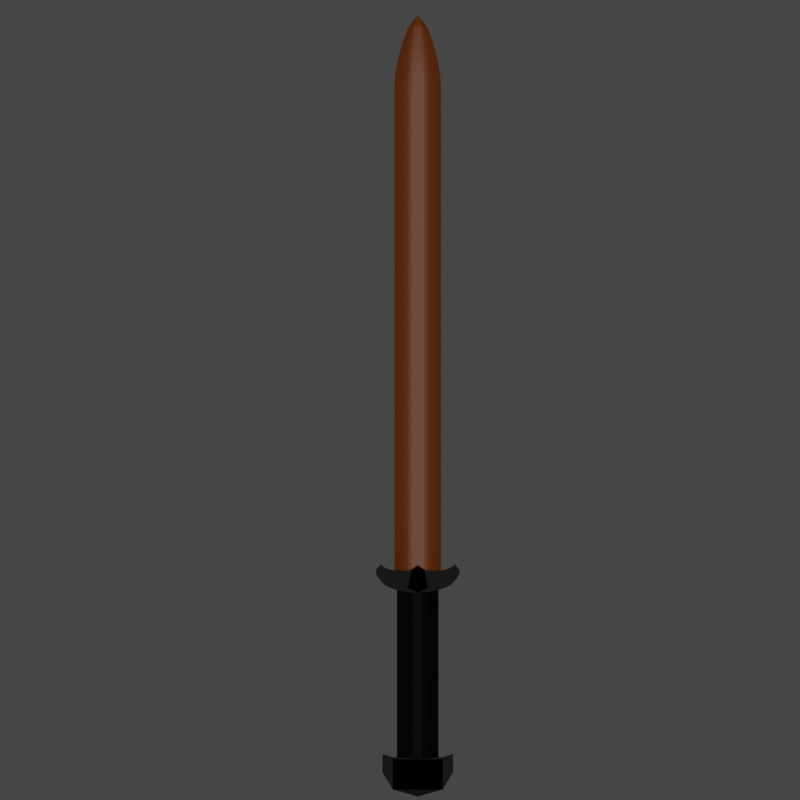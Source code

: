 # Source: Sword.blend  (saved by Blender 3.4.6; exported with 4.5.12 LTS)
import bpy
from mathutils import Matrix  # noqa: F401  (used for matrix-valued properties, if any)

bpy.ops.wm.read_factory_settings(use_empty=True)
scene = bpy.context.scene
scene.name = 'Scene'

# ---- collections
col_collection = bpy.data.collections.new('Collection'); scene.collection.children.link(col_collection)

# ---- materials (node trees are filled in below, after node groups)
mat_material_002 = bpy.data.materials.new('Material.002')
mat_material_002.use_transparent_shadow = False
mat_material_001 = bpy.data.materials.new('Material.001')
mat_material_001.use_transparent_shadow = False

# ---- material node trees
mat_material_002.use_nodes = True; mat_material_002.node_tree.nodes.clear()
_N = mat_material_002.node_tree.nodes; _L = mat_material_002.node_tree.links
n0 = _N.new('ShaderNodeBsdfPrincipled'); n0.name = 'Principled BSDF'; n0.location = (10, 300)
n0.distribution = 'GGX'
n0.subsurface_method = 'RANDOM_WALK_SKIN'
n0.inputs[0].default_value = (0.00637, 0.00637, 0.00637, 1.0)
n0.inputs[1].default_value = 0.3016
n0.inputs[3].default_value = 1.45
n0.inputs[13].default_value = 0.07937
n0.inputs[27].default_value = (0.0, 0.0, 0.0, 1.0)
n0.inputs[28].default_value = 1.0
n1 = _N.new('ShaderNodeOutputMaterial'); n1.name = 'Material Output'; n1.location = (300, 300)
_L.new(n0.outputs[0], n1.inputs[0])
n1.is_active_output = True
mat_material_001.use_nodes = True; mat_material_001.node_tree.nodes.clear()
_N = mat_material_001.node_tree.nodes; _L = mat_material_001.node_tree.links
n0 = _N.new('ShaderNodeBsdfPrincipled'); n0.name = 'Principled BSDF'; n0.location = (10, 300)
n0.distribution = 'GGX'
n0.subsurface_method = 'RANDOM_WALK_SKIN'
n0.inputs[0].default_value = (0.233, 0.05175, 0.003049, 1.0)
n0.inputs[3].default_value = 1.45
n0.inputs[13].default_value = 0.4762
n0.inputs[27].default_value = (0.0, 0.0, 0.0, 1.0)
n0.inputs[28].default_value = 1.0
n1 = _N.new('ShaderNodeOutputMaterial'); n1.name = 'Material Output'; n1.location = (300, 300)
_L.new(n0.outputs[0], n1.inputs[0])
n1.is_active_output = True

# ---- world
world_world = bpy.data.worlds.new('World'); scene.world = world_world
world_world.use_nodes = True; world_world.node_tree.nodes.clear()
_N = world_world.node_tree.nodes; _L = world_world.node_tree.links
n0 = _N.new('ShaderNodeOutputWorld'); n0.name = 'World Output'; n0.location = (300, 300)
n1 = _N.new('ShaderNodeBackground'); n1.name = 'Background'; n1.location = (10, 300)
n1.inputs[0].default_value = (0.05088, 0.05088, 0.05088, 1.0)
_L.new(n1.outputs[0], n0.inputs[0])
n0.is_active_output = True
world_world.color = (0.05088, 0.05088, 0.05088)
world_world.use_sun_shadow = False
world_world.sun_shadow_jitter_overblur = 0.0

# ---- cameras
cam_camera = bpy.data.cameras.new('Camera')
cam_camera.type = 'ORTHO'
cam_camera.clip_end = 100.0
cam_camera.ortho_scale = 7.314

# ---- lights
light_light = bpy.data.lights.new('Light', 'SUN')
light_light.transmission_factor = 0.0
light_light.angle = 0.1993
light_light.energy = 1.0
light_light.shadow_soft_size = 0.1
light_light.shadow_cascade_max_distance = 1000.0

# ---- meshes
me_cylinder = bpy.data.meshes.new('Cylinder')
me_cylinder.from_pydata([(0.0, 1.0, -1.0), (0.0, 1.0, 1.0), (0.1951, 0.9808, -1.0), (0.1951, 0.9808, 1.0), (0.3827, 0.9239, -1.0), (0.3827, 0.9239, 1.0), (0.5556, 0.8315, -1.0), (0.5556, 0.8315, 1.0), (0.7071, 0.7071, -1.0), (0.7071, 0.7071, 1.0), (0.8315, 0.5556, -1.0), (0.8315, 0.5556, 1.0), (0.9239, 0.3827, -1.0), (0.9239, 0.3827, 1.0), (0.9808, 0.1951, -1.0), (0.9808, 0.1951, 1.0), (1.0, 0.0, -1.0), (1.0, 0.0, 1.0), (0.9808, -0.1951, -1.0), (0.9808, -0.1951, 1.0), (0.9239, -0.3827, -1.0), (0.9239, -0.3827, 1.0), (0.8315, -0.5556, -1.0), (0.8315, -0.5556, 1.0), (0.7071, -0.7071, -1.0), (0.7071, -0.7071, 1.0), (0.5556, -0.8315, -1.0), (0.5556, -0.8315, 1.0), (0.3827, -0.9239, -1.0), (0.3827, -0.9239, 1.0), (0.1951, -0.9808, -1.0), (0.1951, -0.9808, 1.0), (0.0, -1.0, -1.0), (0.0, -1.0, 1.0), (-0.1951, -0.9808, -1.0), (-0.1951, -0.9808, 1.0), (-0.3827, -0.9239, -1.0), (-0.3827, -0.9239, 1.0), (-0.5556, -0.8315, -1.0), (-0.5556, -0.8315, 1.0), (-0.7071, -0.7071, -1.0), (-0.7071, -0.7071, 1.0), (-0.8315, -0.5556, -1.0), (-0.8315, -0.5556, 1.0), (-0.9239, -0.3827, -1.0), (-0.9239, -0.3827, 1.0), (-0.9808, -0.1951, -1.0), (-0.9808, -0.1951, 1.0), (-1.0, 0.0, -1.0), (-1.0, 0.0, 1.0), (-0.9808, 0.1951, -1.0), (-0.9808, 0.1951, 1.0), (-0.9239, 0.3827, -1.0), (-0.9239, 0.3827, 1.0), (-0.8315, 0.5556, -1.0), (-0.8315, 0.5556, 1.0), (-0.7071, 0.7071, -1.0), (-0.7071, 0.7071, 1.0), (-0.5556, 0.8315, -1.0), (-0.5556, 0.8315, 1.0), (-0.3827, 0.9239, -1.0), (-0.3827, 0.9239, 1.0), (-0.1951, 0.9808, -1.0), (-0.1951, 0.9808, 1.0), (-1.206, -1.206, -1.247), (-1.206, -1.206, -0.9161), (-1.206, 1.206, -1.247), (-1.206, 1.217, -0.8923), (1.206, -1.206, -1.247), (1.206, -1.206, -0.9161), (1.206, 1.206, -1.247), (1.206, 1.217, -0.8923), (-1.206, 0.0, -1.247), (-1.206, 0.0, -0.9161), (1.206, 0.0, -1.324), (1.206, 0.0, -0.9161), (-1.206, 1.705, -1.057), (-1.206, 1.694, -0.8581), (1.206, 1.705, -1.057), (1.206, 1.694, -0.8581), (-1.167, -0.5134, 0.9096), (-1.167, -0.3168, 1.154), (-1.167, 0.5134, 0.9582), (-1.167, 0.3168, 1.154), (1.167, -0.5134, 0.9096), (1.167, -0.3168, 1.154), (1.167, 0.5134, 0.9582), (1.167, 0.3168, 1.154), (-1.167, 0.0, 0.9006), (-1.167, 0.0, 1.2), (1.167, 0.0, 0.9006), (1.167, 0.0, 1.2), (-1.161, -0.7673, 0.9212), (-1.161, -0.6448, 1.137), (1.161, -0.7673, 0.9212), (1.161, -0.6448, 1.137), (-1.161, -1.041, 0.935), (-1.161, -1.041, 1.142), (1.161, -1.041, 0.935), (1.161, -1.041, 1.142), (-1.161, -1.301, 0.9529), (-1.161, -1.301, 1.155), (1.161, -1.301, 0.9529), (1.161, -1.301, 1.155), (-1.161, -1.565, 0.9845), (-1.161, -1.565, 1.175), (1.161, -1.565, 0.9845), (1.161, -1.565, 1.175), (-1.161, -1.788, 1.034), (-1.161, -1.788, 1.214), (1.161, -1.788, 1.034), (1.161, -1.788, 1.214), (-1.161, -2.006, 1.106), (-1.161, -2.006, 1.153), (1.161, -2.006, 1.106), (1.161, -2.006, 1.153)], [], [(0, 1, 3, 2), (2, 3, 5, 4), (4, 5, 7, 6), (6, 7, 9, 8), (8, 9, 11, 10), (10, 11, 13, 12), (12, 13, 15, 14), (14, 15, 17, 16), (16, 17, 19, 18), (18, 19, 21, 20), (20, 21, 23, 22), (22, 23, 25, 24), (24, 25, 27, 26), (26, 27, 29, 28), (28, 29, 31, 30), (30, 31, 33, 32), (32, 33, 35, 34), (34, 35, 37, 36), (36, 37, 39, 38), (38, 39, 41, 40), (40, 41, 43, 42), (42, 43, 45, 44), (44, 45, 47, 46), (46, 47, 49, 48), (48, 49, 51, 50), (50, 51, 53, 52), (52, 53, 55, 54), (54, 55, 57, 56), (56, 57, 59, 58), (58, 59, 61, 60), (3, 1, 63, 61, 59, 57, 55, 53, 51, 49, 47, 45, 43, 41, 39, 37, 35, 33, 31, 29, 27, 25, 23, 21, 19, 17, 15, 13, 11, 9, 7, 5), (60, 61, 63, 62), (62, 63, 1, 0), (0, 2, 4, 6, 8, 10, 12, 14, 16, 18, 20, 22, 24, 26, 28, 30, 32, 34, 36, 38, 40, 42, 44, 46, 48, 50, 52, 54, 56, 58, 60, 62), (72, 73, 67, 66), (67, 71, 79, 77), (74, 75, 69, 68), (68, 69, 65, 64), (72, 74, 68, 64), (75, 73, 65, 69), (71, 67, 73, 75), (66, 70, 74, 72), (70, 71, 75, 74), (64, 65, 73, 72), (76, 77, 79, 78), (66, 67, 77, 76), (71, 70, 78, 79), (70, 66, 76, 78), (88, 89, 83, 82), (82, 83, 87, 86), (90, 91, 85, 84), (80, 84, 94, 92), (88, 90, 84, 80), (91, 89, 81, 85), (87, 83, 89, 91), (82, 86, 90, 88), (86, 87, 91, 90), (80, 81, 89, 88), (94, 95, 99, 98), (85, 81, 93, 95), (84, 85, 95, 94), (81, 80, 92, 93), (96, 98, 102, 100), (92, 94, 98, 96), (93, 92, 96, 97), (95, 93, 97, 99), (103, 101, 105, 107), (97, 96, 100, 101), (99, 97, 101, 103), (98, 99, 103, 102), (104, 106, 110, 108), (102, 103, 107, 106), (100, 102, 106, 104), (101, 100, 104, 105), (108, 110, 114, 112), (105, 104, 108, 109), (107, 105, 109, 111), (106, 107, 111, 110), (114, 115, 113, 112), (109, 108, 112, 113), (111, 109, 113, 115), (110, 111, 115, 114)])
_uv = me_cylinder.uv_layers.new(name='UVMap')
_uv.uv.foreach_set('vector', [1.0, 0.5, 1.0, 1.0, 0.9688, 1.0, 0.9688, 0.5, 0.9688, 0.5, 0.9688, 1.0, 0.9375, 1.0, 0.9375, 0.5, 0.9375, 0.5, 0.9375, 1.0, 0.9062, 1.0, 0.9062, 0.5, 0.9062, 0.5, 0.9062, 1.0, 0.875, 1.0, 0.875, 0.5, 0.875, 0.5, 0.875, 1.0, 0.8438, 1.0, 0.8438, 0.5, 0.8438, 0.5, 0.8438, 1.0, 0.8125, 1.0, 0.8125, 0.5, 0.8125, 0.5, 0.8125, 1.0, 0.7812, 1.0, 0.7812, 0.5, 0.7812, 0.5, 0.7812, 1.0, 0.75, 1.0, 0.75, 0.5, 0.75, 0.5, 0.75, 1.0, 0.7188, 1.0, 0.7188, 0.5, 0.7188, 0.5, 0.7188, 1.0, 0.6875, 1.0, 0.6875, 0.5, 0.6875, 0.5, 0.6875, 1.0, 0.6562, 1.0, 0.6562, 0.5, 0.6562, 0.5, 0.6562, 1.0, 0.625, 1.0, 0.625, 0.5, 0.625, 0.5, 0.625, 1.0, 0.5938, 1.0, 0.5938, 0.5, 0.5938, 0.5, 0.5938, 1.0, 0.5625, 1.0, 0.5625, 0.5, 0.5625, 0.5, 0.5625, 1.0, 0.5312, 1.0, 0.5312, 0.5, 0.5312, 0.5, 0.5312, 1.0, 0.5, 1.0, 0.5, 0.5, 0.5, 0.5, 0.5, 1.0, 0.4688, 1.0, 0.4688, 0.5, 0.4688, 0.5, 0.4688, 1.0, 0.4375, 1.0, 0.4375, 0.5, 0.4375, 0.5, 0.4375, 1.0, 0.4062, 1.0, 0.4062, 0.5, 0.4062, 0.5, 0.4062, 1.0, 0.375, 1.0, 0.375, 0.5, 0.375, 0.5, 0.375, 1.0, 0.3438, 1.0, 0.3438, 0.5, 0.3438, 0.5, 0.3438, 1.0, 0.3125, 1.0, 0.3125, 0.5, 0.3125, 0.5, 0.3125, 1.0, 0.2812, 1.0, 0.2812, 0.5, 0.2812, 0.5, 0.2812, 1.0, 0.25, 1.0, 0.25, 0.5, 0.25, 0.5, 0.25, 1.0, 0.2188, 1.0, 0.2188, 0.5, 0.2188, 0.5, 0.2188, 1.0, 0.1875, 1.0, 0.1875, 0.5, 0.1875, 0.5, 0.1875, 1.0, 0.1562, 1.0, 0.1562, 0.5, 0.1562, 0.5, 0.1562, 1.0, 0.125, 1.0, 0.125, 0.5, 0.125, 0.5, 0.125, 1.0, 0.09375, 1.0, 0.09375, 0.5, 0.09375, 0.5, 0.09375, 1.0, 0.0625, 1.0, 0.0625, 0.5, 0.2968, 0.4854, 0.25, 0.49, 0.2032, 0.4854, 0.1582, 0.4717, 0.1167, 0.4496, 0.08029, 0.4197, 0.05045, 0.3833, 0.02827, 0.3418, 0.01461, 0.2968, 0.01, 0.25, 0.01461, 0.2032, 0.02827, 0.1582, 0.05045, 0.1167, 0.08029, 0.08029, 0.1167, 0.05045, 0.1582, 0.02827, 0.2032, 0.01461, 0.25, 0.01, 0.2968, 0.01461, 0.3418, 0.02827, 0.3833, 0.05045, 0.4197, 0.08029, 0.4496, 0.1167, 0.4717, 0.1582, 0.4854, 0.2032, 0.49, 0.25, 0.4854, 0.2968, 0.4717, 0.3418, 0.4496, 0.3833, 0.4197, 0.4197, 0.3833, 0.4496, 0.3418, 0.4717, 0.0625, 0.5, 0.0625, 1.0, 0.03125, 1.0, 0.03125, 0.5, 0.03125, 0.5, 0.03125, 1.0, 0.0, 1.0, 0.0, 0.5, 0.75, 0.49, 0.7968, 0.4854, 0.8418, 0.4717, 0.8833, 0.4496, 0.9197, 0.4197, 0.9496, 0.3833, 0.9717, 0.3418, 0.9854, 0.2968, 0.99, 0.25, 0.9854, 0.2032, 0.9717, 0.1582, 0.9496, 0.1167, 0.9197, 0.08029, 0.8833, 0.05045, 0.8418, 0.02827, 0.7968, 0.01461, 0.75, 0.01, 0.7032, 0.01461, 0.6582, 0.02827, 0.6167, 0.05045, 0.5803, 0.08029, 0.5504, 0.1167, 0.5283, 0.1582, 0.5146, 0.2032, 0.51, 0.25, 0.5146, 0.2968, 0.5283, 0.3418, 0.5504, 0.3833, 0.5803, 0.4197, 0.6167, 0.4496, 0.6582, 0.4717, 0.7032, 0.4854, 0.375, 0.125, 0.625, 0.125, 0.625, 0.25, 0.375, 0.25, 0.875, 0.5, 0.625, 0.5, 0.625, 0.5, 0.875, 0.5, 0.375, 0.625, 0.625, 0.625, 0.625, 0.75, 0.375, 0.75, 0.375, 0.75, 0.625, 0.75, 0.625, 1.0, 0.375, 1.0, 0.125, 0.625, 0.375, 0.625, 0.375, 0.75, 0.125, 0.75, 0.625, 0.625, 0.875, 0.625, 0.875, 0.75, 0.625, 0.75, 0.625, 0.5, 0.875, 0.5, 0.875, 0.625, 0.625, 0.625, 0.125, 0.5, 0.375, 0.5, 0.375, 0.625, 0.125, 0.625, 0.375, 0.5, 0.625, 0.5, 0.625, 0.625, 0.375, 0.625, 0.375, 0.0, 0.625, 0.0, 0.625, 0.125, 0.375, 0.125, 0.375, 0.25, 0.625, 0.25, 0.625, 0.5, 0.375, 0.5, 0.375, 0.25, 0.625, 0.25, 0.625, 0.25, 0.375, 0.25, 0.625, 0.5, 0.375, 0.5, 0.375, 0.5, 0.625, 0.5, 0.375, 0.5, 0.125, 0.5, 0.125, 0.5, 0.375, 0.5, 0.375, 0.125, 0.625, 0.125, 0.625, 0.25, 0.375, 0.25, 0.375, 0.25, 0.625, 0.25, 0.625, 0.5, 0.375, 0.5, 0.375, 0.625, 0.625, 0.625, 0.625, 0.75, 0.375, 0.75, 0.125, 0.75, 0.375, 0.75, 0.375, 0.75, 0.125, 0.75, 0.125, 0.625, 0.375, 0.625, 0.375, 0.75, 0.125, 0.75, 0.625, 0.625, 0.875, 0.625, 0.875, 0.75, 0.625, 0.75, 0.625, 0.5, 0.875, 0.5, 0.875, 0.625, 0.625, 0.625, 0.125, 0.5, 0.375, 0.5, 0.375, 0.625, 0.125, 0.625, 0.375, 0.5, 0.625, 0.5, 0.625, 0.625, 0.375, 0.625, 0.375, 0.0, 0.625, 0.0, 0.625, 0.125, 0.375, 0.125, 0.375, 0.75, 0.625, 0.75, 0.625, 0.75, 0.375, 0.75, 0.625, 0.75, 0.875, 0.75, 0.875, 0.75, 0.625, 0.75, 0.375, 0.75, 0.625, 0.75, 0.625, 0.75, 0.375, 0.75, 0.625, 0.0, 0.375, 0.0, 0.375, 0.0, 0.625, 0.0, 0.125, 0.75, 0.375, 0.75, 0.375, 0.75, 0.125, 0.75, 0.125, 0.75, 0.375, 0.75, 0.375, 0.75, 0.125, 0.75, 0.625, 0.0, 0.375, 0.0, 0.375, 0.0, 0.625, 0.0, 0.625, 0.75, 0.875, 0.75, 0.875, 0.75, 0.625, 0.75, 0.625, 0.75, 0.875, 0.75, 0.875, 0.75, 0.625, 0.75, 0.625, 0.0, 0.375, 0.0, 0.375, 0.0, 0.625, 0.0, 0.625, 0.75, 0.875, 0.75, 0.875, 0.75, 0.625, 0.75, 0.375, 0.75, 0.625, 0.75, 0.625, 0.75, 0.375, 0.75, 0.125, 0.75, 0.375, 0.75, 0.375, 0.75, 0.125, 0.75, 0.375, 0.75, 0.625, 0.75, 0.625, 0.75, 0.375, 0.75, 0.125, 0.75, 0.375, 0.75, 0.375, 0.75, 0.125, 0.75, 0.625, 0.0, 0.375, 0.0, 0.375, 0.0, 0.625, 0.0, 0.125, 0.75, 0.375, 0.75, 0.375, 0.75, 0.125, 0.75, 0.625, 0.0, 0.375, 0.0, 0.375, 0.0, 0.625, 0.0, 0.625, 0.75, 0.875, 0.75, 0.875, 0.75, 0.625, 0.75, 0.375, 0.75, 0.625, 0.75, 0.625, 0.75, 0.375, 0.75, 0.375, 0.75, 0.625, 0.75, 0.625, 1.0, 0.375, 1.0, 0.625, 0.0, 0.375, 0.0, 0.375, 0.0, 0.625, 0.0, 0.625, 0.75, 0.875, 0.75, 0.875, 0.75, 0.625, 0.75, 0.375, 0.75, 0.625, 0.75, 0.625, 0.75, 0.375, 0.75])
me_cylinder.materials.append(mat_material_002)
me_cylinder.update()
me_cylinder_001 = bpy.data.meshes.new('Cylinder.001')
me_cylinder_001.from_pydata([(0.0, 1.388, -1.0), (0.0, 1.388, 28.45), (0.1951, 1.236, -1.0), (0.1951, 1.236, 28.45), (0.3827, 1.069, -1.0), (0.3827, 1.069, 28.45), (0.5556, 0.8976, -1.0), (0.5556, 0.8976, 28.45), (0.6953, 0.7284, -1.0), (0.6953, 0.7284, 28.45), (0.7823, 0.5588, -1.0), (0.7823, 0.5588, 28.45), (0.8234, 0.3827, -1.0), (0.8234, 0.3827, 28.45), (0.8333, 0.1951, -1.0), (0.8333, 0.1951, 28.45), (0.8318, 0.0, -1.0), (0.8318, 0.0, 28.45), (0.8333, -0.1951, -1.0), (0.8333, -0.1951, 28.45), (0.8234, -0.3827, -1.0), (0.8234, -0.3827, 28.45), (0.7823, -0.5588, -1.0), (0.7823, -0.5588, 28.45), (0.6953, -0.7284, -1.0), (0.6953, -0.7284, 28.45), (0.5556, -0.8976, -1.0), (0.5556, -0.8976, 28.45), (0.3827, -1.069, -1.0), (0.3827, -1.069, 28.45), (0.1951, -1.236, -1.0), (0.1951, -1.236, 28.45), (0.0, -1.388, -1.0), (0.0, -1.388, 28.45), (-0.1951, -1.236, -1.0), (-0.1951, -1.236, 28.45), (-0.3827, -1.069, -1.0), (-0.3827, -1.069, 28.45), (-0.5556, -0.8976, -1.0), (-0.5556, -0.8976, 28.45), (-0.6953, -0.7284, -1.0), (-0.6953, -0.7284, 28.45), (-0.7823, -0.5588, -1.0), (-0.7823, -0.5588, 28.45), (-0.8234, -0.3827, -1.0), (-0.8234, -0.3827, 28.45), (-0.8333, -0.1951, -1.0), (-0.8333, -0.1951, 28.45), (-0.8318, 0.0, -1.0), (-0.8318, 0.0, 28.45), (-0.8333, 0.1951, -1.0), (-0.8333, 0.1951, 28.45), (-0.8234, 0.3827, -1.0), (-0.8234, 0.3827, 28.45), (-0.7823, 0.5588, -1.0), (-0.7823, 0.5588, 28.45), (-0.6953, 0.7284, -1.0), (-0.6953, 0.7284, 28.45), (-0.5556, 0.8976, -1.0), (-0.5556, 0.8976, 28.45), (-0.3827, 1.069, -1.0), (-0.3827, 1.069, 28.45), (-0.1951, 1.236, -1.0), (-0.1951, 1.236, 28.45), (0.004634, 0.02936, 32.47), (-2.692e-09, 0.03298, 32.47), (0.009091, 0.02539, 32.47), (0.0132, 0.02132, 32.47), (0.01652, 0.0173, 32.47), (0.01858, 0.01327, 32.47), (0.01956, 0.009091, 32.47), (0.0198, 0.004634, 32.47), (0.01976, 8.879e-09, 32.47), (0.0198, -0.004634, 32.47), (0.01956, -0.009091, 32.47), (0.01858, -0.01327, 32.47), (0.01652, -0.0173, 32.47), (0.0132, -0.02132, 32.47), (0.009091, -0.02539, 32.47), (0.004634, -0.02936, 32.47), (-2.692e-09, -0.03298, 32.47), (-0.004634, -0.02936, 32.47), (-0.009091, -0.02539, 32.47), (-0.0132, -0.02132, 32.47), (-0.01652, -0.0173, 32.47), (-0.01858, -0.01327, 32.47), (-0.01956, -0.009091, 32.47), (-0.0198, -0.004634, 32.47), (-0.01976, 8.879e-09, 32.47), (-0.0198, 0.004634, 32.47), (-0.01956, 0.009091, 32.47), (-0.01858, 0.01327, 32.47), (-0.01652, 0.0173, 32.47), (-0.0132, 0.02132, 32.47), (-0.009091, 0.02539, 32.47), (-0.004634, 0.02936, 32.47), (0.1841, 1.166, 29.12), (0.1685, 1.067, 29.79), (0.1454, 0.921, 30.46), (0.1162, 0.7361, 31.13), (0.07902, 0.5006, 31.8), (0.155, 0.433, 31.8), (0.228, 0.6368, 31.13), (0.2852, 0.7967, 30.46), (0.3305, 0.9232, 29.79), (0.3612, 1.009, 29.12), (0.7772, -0.3612, 29.12), (0.7111, -0.3305, 29.79), (0.6137, -0.2852, 30.46), (0.4905, -0.228, 31.13), (0.3335, -0.155, 31.8), (0.3168, -0.2263, 31.8), (0.466, -0.3328, 31.13), (0.583, -0.4164, 30.46), (0.6756, -0.4826, 29.79), (0.7384, -0.5274, 29.12), (-0.5244, -0.8473, 29.12), (-0.4798, -0.7752, 29.79), (-0.414, -0.669, 30.46), (-0.3309, -0.5347, 31.13), (-0.225, -0.3636, 31.8), (-0.2816, -0.295, 31.8), (-0.4141, -0.4339, 31.13), (-0.5181, -0.5428, 30.46), (-0.6004, -0.629, 29.79), (-0.6563, -0.6875, 29.12), (-0.6563, 0.6875, 29.12), (-0.6004, 0.629, 29.79), (-0.5181, 0.5428, 30.46), (-0.4141, 0.4339, 31.13), (-0.2816, 0.295, 31.8), (-0.225, 0.3636, 31.8), (-0.3309, 0.5347, 31.13), (-0.414, 0.669, 30.46), (-0.4798, 0.7752, 29.79), (-0.5244, 0.8473, 29.12), (0.7772, 0.3612, 29.12), (0.7111, 0.3305, 29.79), (0.6137, 0.2852, 30.46), (0.4905, 0.228, 31.13), (0.3335, 0.155, 31.8), (0.3375, 0.07902, 31.8), (0.4964, 0.1162, 31.13), (0.621, 0.1454, 30.46), (0.7197, 0.1685, 29.79), (0.7866, 0.1841, 29.12), (0.1841, -1.166, 29.12), (0.1685, -1.067, 29.79), (0.1454, -0.921, 30.46), (0.1162, -0.7361, 31.13), (0.07902, -0.5006, 31.8), (-6.223e-09, -0.5623, 31.8), (-2.829e-09, -0.8269, 31.13), (-1.873e-09, -1.035, 30.46), (-1.288e-09, -1.199, 29.79), (-8.968e-10, -1.31, 29.12), (-0.7851, -1.602e-10, 29.12), (-0.7184, 1.891e-10, 29.79), (-0.6199, 0.0, 30.46), (-0.4955, -2.5e-11, 31.13), (-0.3369, 1.093e-09, 31.8), (-0.3375, 0.07902, 31.8), (-0.4964, 0.1162, 31.13), (-0.621, 0.1454, 30.46), (-0.7197, 0.1685, 29.79), (-0.7866, 0.1841, 29.12), (0.225, 0.3636, 31.8), (0.3309, 0.5347, 31.13), (0.414, 0.669, 30.46), (0.4798, 0.7752, 29.79), (0.5244, 0.8473, 29.12), (0.2816, -0.295, 31.8), (0.4141, -0.4339, 31.13), (0.5181, -0.5428, 30.46), (0.6004, -0.629, 29.79), (0.6563, -0.6875, 29.12), (-0.3168, -0.2263, 31.8), (-0.466, -0.3328, 31.13), (-0.583, -0.4164, 30.46), (-0.6756, -0.4826, 29.79), (-0.7384, -0.5274, 29.12), (-0.155, 0.433, 31.8), (-0.228, 0.6368, 31.13), (-0.2852, 0.7967, 30.46), (-0.3305, 0.9232, 29.79), (-0.3612, 1.009, 29.12), (0.3369, 1.093e-09, 31.8), (0.4955, -2.5e-11, 31.13), (0.6199, 0.0, 30.46), (0.7184, 1.891e-10, 29.79), (0.7851, -1.602e-10, 29.12), (-0.07902, -0.5006, 31.8), (-0.1162, -0.7361, 31.13), (-0.1454, -0.921, 30.46), (-0.1685, -1.067, 29.79), (-0.1841, -1.166, 29.12), (-0.3335, 0.155, 31.8), (-0.4905, 0.228, 31.13), (-0.6137, 0.2852, 30.46), (-0.7111, 0.3305, 29.79), (-0.7772, 0.3612, 29.12), (0.2816, 0.295, 31.8), (0.4141, 0.4339, 31.13), (0.5181, 0.5428, 30.46), (0.6004, 0.629, 29.79), (0.6563, 0.6875, 29.12), (0.225, -0.3636, 31.8), (0.3309, -0.5347, 31.13), (0.414, -0.669, 30.46), (0.4798, -0.7752, 29.79), (0.5244, -0.8473, 29.12), (-0.3335, -0.155, 31.8), (-0.4905, -0.228, 31.13), (-0.6137, -0.2852, 30.46), (-0.7111, -0.3305, 29.79), (-0.7772, -0.3612, 29.12), (-0.07902, 0.5006, 31.8), (-0.1162, 0.7361, 31.13), (-0.1454, 0.921, 30.46), (-0.1685, 1.067, 29.79), (-0.1841, 1.166, 29.12), (0.3375, -0.07902, 31.8), (0.4964, -0.1162, 31.13), (0.621, -0.1454, 30.46), (0.7197, -0.1685, 29.79), (0.7866, -0.1841, 29.12), (-0.155, -0.433, 31.8), (-0.228, -0.6368, 31.13), (-0.2852, -0.7967, 30.46), (-0.3305, -0.9232, 29.79), (-0.3612, -1.009, 29.12), (-0.3168, 0.2263, 31.8), (-0.466, 0.3328, 31.13), (-0.583, 0.4164, 30.46), (-0.6756, 0.4826, 29.79), (-0.7384, 0.5274, 29.12), (0.3168, 0.2263, 31.8), (0.466, 0.3328, 31.13), (0.583, 0.4164, 30.46), (0.6756, 0.4826, 29.79), (0.7384, 0.5274, 29.12), (0.155, -0.433, 31.8), (0.228, -0.6368, 31.13), (0.2852, -0.7967, 30.46), (0.3305, -0.9232, 29.79), (0.3612, -1.009, 29.12), (-0.3375, -0.07902, 31.8), (-0.4964, -0.1162, 31.13), (-0.621, -0.1454, 30.46), (-0.7197, -0.1685, 29.79), (-0.7866, -0.1841, 29.12), (-8.968e-10, 1.31, 29.12), (-1.288e-09, 1.199, 29.79), (-1.873e-09, 1.035, 30.46), (-2.829e-09, 0.8269, 31.13), (-6.223e-09, 0.5623, 31.8)], [], [(0, 1, 3, 2), (2, 3, 5, 4), (4, 5, 7, 6), (6, 7, 9, 8), (8, 9, 11, 10), (10, 11, 13, 12), (12, 13, 15, 14), (14, 15, 17, 16), (16, 17, 19, 18), (18, 19, 21, 20), (20, 21, 23, 22), (22, 23, 25, 24), (24, 25, 27, 26), (26, 27, 29, 28), (28, 29, 31, 30), (30, 31, 33, 32), (32, 33, 35, 34), (34, 35, 37, 36), (36, 37, 39, 38), (38, 39, 41, 40), (40, 41, 43, 42), (42, 43, 45, 44), (44, 45, 47, 46), (46, 47, 49, 48), (48, 49, 51, 50), (50, 51, 53, 52), (52, 53, 55, 54), (54, 55, 57, 56), (56, 57, 59, 58), (58, 59, 61, 60), (101, 100, 64, 66), (60, 61, 63, 62), (62, 63, 1, 0), (0, 2, 4, 6, 8, 10, 12, 14, 16, 18, 20, 22, 24, 26, 28, 30, 32, 34, 36, 38, 40, 42, 44, 46, 48, 50, 52, 54, 56, 58, 60, 62), (64, 65, 95, 94, 93, 92, 91, 90, 89, 88, 87, 86, 85, 84, 83, 82, 81, 80, 79, 78, 77, 76, 75, 74, 73, 72, 71, 70, 69, 68, 67, 66), (111, 110, 74, 75), (121, 120, 83, 84), (131, 130, 92, 93), (141, 140, 70, 71), (151, 150, 79, 80), (161, 160, 88, 89), (166, 101, 66, 67), (171, 111, 75, 76), (176, 121, 84, 85), (181, 131, 93, 94), (186, 141, 71, 72), (191, 151, 80, 81), (196, 161, 89, 90), (201, 166, 67, 68), (206, 171, 76, 77), (211, 176, 85, 86), (216, 181, 94, 95), (221, 186, 72, 73), (226, 191, 81, 82), (231, 196, 90, 91), (236, 201, 68, 69), (241, 206, 77, 78), (246, 211, 86, 87), (100, 255, 65, 64), (255, 216, 95, 65), (110, 221, 73, 74), (120, 226, 82, 83), (130, 231, 91, 92), (140, 236, 69, 70), (150, 241, 78, 79), (160, 246, 87, 88), (49, 47, 250, 156), (156, 250, 249, 157), (157, 249, 248, 158), (158, 248, 247, 159), (159, 247, 246, 160), (31, 29, 245, 146), (146, 245, 244, 147), (147, 244, 243, 148), (148, 243, 242, 149), (149, 242, 241, 150), (13, 11, 240, 136), (136, 240, 239, 137), (137, 239, 238, 138), (138, 238, 237, 139), (139, 237, 236, 140), (57, 55, 235, 126), (126, 235, 234, 127), (127, 234, 233, 128), (128, 233, 232, 129), (129, 232, 231, 130), (39, 37, 230, 116), (116, 230, 229, 117), (117, 229, 228, 118), (118, 228, 227, 119), (119, 227, 226, 120), (21, 19, 225, 106), (106, 225, 224, 107), (107, 224, 223, 108), (108, 223, 222, 109), (109, 222, 221, 110), (1, 63, 220, 251), (251, 220, 219, 252), (252, 219, 218, 253), (253, 218, 217, 254), (254, 217, 216, 255), (3, 1, 251, 96), (96, 251, 252, 97), (97, 252, 253, 98), (98, 253, 254, 99), (99, 254, 255, 100), (47, 45, 215, 250), (250, 215, 214, 249), (249, 214, 213, 248), (248, 213, 212, 247), (247, 212, 211, 246), (29, 27, 210, 245), (245, 210, 209, 244), (244, 209, 208, 243), (243, 208, 207, 242), (242, 207, 206, 241), (11, 9, 205, 240), (240, 205, 204, 239), (239, 204, 203, 238), (238, 203, 202, 237), (237, 202, 201, 236), (55, 53, 200, 235), (235, 200, 199, 234), (234, 199, 198, 233), (233, 198, 197, 232), (232, 197, 196, 231), (37, 35, 195, 230), (230, 195, 194, 229), (229, 194, 193, 228), (228, 193, 192, 227), (227, 192, 191, 226), (19, 17, 190, 225), (225, 190, 189, 224), (224, 189, 188, 223), (223, 188, 187, 222), (222, 187, 186, 221), (63, 61, 185, 220), (220, 185, 184, 219), (219, 184, 183, 218), (218, 183, 182, 217), (217, 182, 181, 216), (45, 43, 180, 215), (215, 180, 179, 214), (214, 179, 178, 213), (213, 178, 177, 212), (212, 177, 176, 211), (27, 25, 175, 210), (210, 175, 174, 209), (209, 174, 173, 208), (208, 173, 172, 207), (207, 172, 171, 206), (9, 7, 170, 205), (205, 170, 169, 204), (204, 169, 168, 203), (203, 168, 167, 202), (202, 167, 166, 201), (53, 51, 165, 200), (200, 165, 164, 199), (199, 164, 163, 198), (198, 163, 162, 197), (197, 162, 161, 196), (35, 33, 155, 195), (195, 155, 154, 194), (194, 154, 153, 193), (193, 153, 152, 192), (192, 152, 151, 191), (17, 15, 145, 190), (190, 145, 144, 189), (189, 144, 143, 188), (188, 143, 142, 187), (187, 142, 141, 186), (61, 59, 135, 185), (185, 135, 134, 184), (184, 134, 133, 183), (183, 133, 132, 182), (182, 132, 131, 181), (43, 41, 125, 180), (180, 125, 124, 179), (179, 124, 123, 178), (178, 123, 122, 177), (177, 122, 121, 176), (25, 23, 115, 175), (175, 115, 114, 174), (174, 114, 113, 173), (173, 113, 112, 172), (172, 112, 111, 171), (7, 5, 105, 170), (170, 105, 104, 169), (169, 104, 103, 168), (168, 103, 102, 167), (167, 102, 101, 166), (51, 49, 156, 165), (165, 156, 157, 164), (164, 157, 158, 163), (163, 158, 159, 162), (162, 159, 160, 161), (33, 31, 146, 155), (155, 146, 147, 154), (154, 147, 148, 153), (153, 148, 149, 152), (152, 149, 150, 151), (15, 13, 136, 145), (145, 136, 137, 144), (144, 137, 138, 143), (143, 138, 139, 142), (142, 139, 140, 141), (59, 57, 126, 135), (135, 126, 127, 134), (134, 127, 128, 133), (133, 128, 129, 132), (132, 129, 130, 131), (41, 39, 116, 125), (125, 116, 117, 124), (124, 117, 118, 123), (123, 118, 119, 122), (122, 119, 120, 121), (23, 21, 106, 115), (115, 106, 107, 114), (114, 107, 108, 113), (113, 108, 109, 112), (112, 109, 110, 111), (5, 3, 96, 105), (105, 96, 97, 104), (104, 97, 98, 103), (103, 98, 99, 102), (102, 99, 100, 101)])
_uv = me_cylinder_001.uv_layers.new(name='UVMap')
_uv.uv.foreach_set('vector', [1.0, 0.5, 1.0, 1.0, 0.9688, 1.0, 0.9688, 0.5, 0.9688, 0.5, 0.9688, 1.0, 0.9375, 1.0, 0.9375, 0.5, 0.9375, 0.5, 0.9375, 1.0, 0.9062, 1.0, 0.9062, 0.5, 0.9062, 0.5, 0.9062, 1.0, 0.875, 1.0, 0.875, 0.5, 0.875, 0.5, 0.875, 1.0, 0.8438, 1.0, 0.8438, 0.5, 0.8438, 0.5, 0.8438, 1.0, 0.8125, 1.0, 0.8125, 0.5, 0.8125, 0.5, 0.8125, 1.0, 0.7812, 1.0, 0.7812, 0.5, 0.7812, 0.5, 0.7812, 1.0, 0.75, 1.0, 0.75, 0.5, 0.75, 0.5, 0.75, 1.0, 0.7188, 1.0, 0.7188, 0.5, 0.7188, 0.5, 0.7188, 1.0, 0.6875, 1.0, 0.6875, 0.5, 0.6875, 0.5, 0.6875, 1.0, 0.6562, 1.0, 0.6562, 0.5, 0.6562, 0.5, 0.6562, 1.0, 0.625, 1.0, 0.625, 0.5, 0.625, 0.5, 0.625, 1.0, 0.5938, 1.0, 0.5938, 0.5, 0.5938, 0.5, 0.5938, 1.0, 0.5625, 1.0, 0.5625, 0.5, 0.5625, 0.5, 0.5625, 1.0, 0.5312, 1.0, 0.5312, 0.5, 0.5312, 0.5, 0.5312, 1.0, 0.5, 1.0, 0.5, 0.5, 0.5, 0.5, 0.5, 1.0, 0.4688, 1.0, 0.4688, 0.5, 0.4688, 0.5, 0.4688, 1.0, 0.4375, 1.0, 0.4375, 0.5, 0.4375, 0.5, 0.4375, 1.0, 0.4062, 1.0, 0.4062, 0.5, 0.4062, 0.5, 0.4062, 1.0, 0.375, 1.0, 0.375, 0.5, 0.375, 0.5, 0.375, 1.0, 0.3438, 1.0, 0.3438, 0.5, 0.3438, 0.5, 0.3438, 1.0, 0.3125, 1.0, 0.3125, 0.5, 0.3125, 0.5, 0.3125, 1.0, 0.2812, 1.0, 0.2812, 0.5, 0.2812, 0.5, 0.2812, 1.0, 0.25, 1.0, 0.25, 0.5, 0.25, 0.5, 0.25, 1.0, 0.2188, 1.0, 0.2188, 0.5, 0.2188, 0.5, 0.2188, 1.0, 0.1875, 1.0, 0.1875, 0.5, 0.1875, 0.5, 0.1875, 1.0, 0.1562, 1.0, 0.1562, 0.5, 0.1562, 0.5, 0.1562, 1.0, 0.125, 1.0, 0.125, 0.5, 0.125, 0.5, 0.125, 1.0, 0.09375, 1.0, 0.09375, 0.5, 0.09375, 0.5, 0.09375, 1.0, 0.0625, 1.0, 0.0625, 0.5, 0.9375, 1.0, 0.9688, 1.0, 0.9688, 1.0, 0.9375, 1.0, 0.0625, 0.5, 0.0625, 1.0, 0.03125, 1.0, 0.03125, 0.5, 0.03125, 0.5, 0.03125, 1.0, 0.0, 1.0, 0.0, 0.5, 0.75, 0.49, 0.7968, 0.4854, 0.8418, 0.4717, 0.8833, 0.4496, 0.9197, 0.4197, 0.9496, 0.3833, 0.9717, 0.3418, 0.9854, 0.2968, 0.99, 0.25, 0.9854, 0.2032, 0.9717, 0.1582, 0.9496, 0.1167, 0.9197, 0.08029, 0.8833, 0.05045, 0.8418, 0.02827, 0.7968, 0.01461, 0.75, 0.01, 0.7032, 0.01461, 0.6582, 0.02827, 0.6167, 0.05045, 0.5803, 0.08029, 0.5504, 0.1167, 0.5283, 0.1582, 0.5146, 0.2032, 0.51, 0.25, 0.5146, 0.2968, 0.5283, 0.3418, 0.5504, 0.3833, 0.5803, 0.4197, 0.6167, 0.4496, 0.6582, 0.4717, 0.7032, 0.4854, 0.2968, 0.4854, 0.25, 0.49, 0.2032, 0.4854, 0.1582, 0.4717, 0.1167, 0.4496, 0.08029, 0.4197, 0.05045, 0.3833, 0.02827, 0.3418, 0.01461, 0.2968, 0.01, 0.25, 0.01461, 0.2032, 0.02827, 0.1582, 0.05045, 0.1167, 0.08029, 0.08029, 0.1167, 0.05045, 0.1582, 0.02827, 0.2032, 0.01461, 0.25, 0.01, 0.2968, 0.01461, 0.3418, 0.02827, 0.3833, 0.05045, 0.4197, 0.08029, 0.4496, 0.1167, 0.4717, 0.1582, 0.4854, 0.2032, 0.49, 0.25, 0.4854, 0.2968, 0.4717, 0.3418, 0.4496, 0.3833, 0.4197, 0.4197, 0.3833, 0.4496, 0.3418, 0.4717, 0.6562, 1.0, 0.6875, 1.0, 0.6875, 1.0, 0.6562, 1.0, 0.375, 1.0, 0.4062, 1.0, 0.4062, 1.0, 0.375, 1.0, 0.09375, 1.0, 0.125, 1.0, 0.125, 1.0, 0.09375, 1.0, 0.7812, 1.0, 0.8125, 1.0, 0.8125, 1.0, 0.7812, 1.0, 0.5, 1.0, 0.5312, 1.0, 0.5312, 1.0, 0.5, 1.0, 0.2188, 1.0, 0.25, 1.0, 0.25, 1.0, 0.2188, 1.0, 0.9062, 1.0, 0.9375, 1.0, 0.9375, 1.0, 0.9062, 1.0, 0.625, 1.0, 0.6562, 1.0, 0.6562, 1.0, 0.625, 1.0, 0.3437, 1.0, 0.375, 1.0, 0.375, 1.0, 0.3438, 1.0, 0.0625, 1.0, 0.09375, 1.0, 0.09375, 1.0, 0.0625, 1.0, 0.75, 1.0, 0.7812, 1.0, 0.7812, 1.0, 0.75, 1.0, 0.4688, 1.0, 0.5, 1.0, 0.5, 1.0, 0.4688, 1.0, 0.1875, 1.0, 0.2188, 1.0, 0.2188, 1.0, 0.1875, 1.0, 0.875, 1.0, 0.9062, 1.0, 0.9062, 1.0, 0.875, 1.0, 0.5938, 1.0, 0.625, 1.0, 0.625, 1.0, 0.5938, 1.0, 0.3125, 1.0, 0.3437, 1.0, 0.3438, 1.0, 0.3125, 1.0, 0.03125, 1.0, 0.0625, 1.0, 0.0625, 1.0, 0.03125, 1.0, 0.7188, 1.0, 0.75, 1.0, 0.75, 1.0, 0.7188, 1.0, 0.4375, 1.0, 0.4688, 1.0, 0.4688, 1.0, 0.4375, 1.0, 0.1562, 1.0, 0.1875, 1.0, 0.1875, 1.0, 0.1562, 1.0, 0.8438, 1.0, 0.875, 1.0, 0.875, 1.0, 0.8438, 1.0, 0.5625, 1.0, 0.5938, 1.0, 0.5938, 1.0, 0.5625, 1.0, 0.2812, 1.0, 0.3125, 1.0, 0.3125, 1.0, 0.2812, 1.0, 0.9688, 1.0, 1.0, 1.0, 1.0, 1.0, 0.9688, 1.0, 0.0, 1.0, 0.03125, 1.0, 0.03125, 1.0, 0.0, 1.0, 0.6875, 1.0, 0.7188, 1.0, 0.7188, 1.0, 0.6875, 1.0, 0.4062, 1.0, 0.4375, 1.0, 0.4375, 1.0, 0.4062, 1.0, 0.125, 1.0, 0.1562, 1.0, 0.1562, 1.0, 0.125, 1.0, 0.8125, 1.0, 0.8438, 1.0, 0.8438, 1.0, 0.8125, 1.0, 0.5312, 1.0, 0.5625, 1.0, 0.5625, 1.0, 0.5312, 1.0, 0.25, 1.0, 0.2812, 1.0, 0.2812, 1.0, 0.25, 1.0, 0.25, 1.0, 0.2812, 1.0, 0.2812, 1.0, 0.25, 1.0, 0.25, 1.0, 0.2812, 1.0, 0.2812, 1.0, 0.25, 1.0, 0.25, 1.0, 0.2812, 1.0, 0.2812, 1.0, 0.25, 1.0, 0.25, 1.0, 0.2812, 1.0, 0.2812, 1.0, 0.25, 1.0, 0.25, 1.0, 0.2812, 1.0, 0.2812, 1.0, 0.25, 1.0, 0.5312, 1.0, 0.5625, 1.0, 0.5625, 1.0, 0.5312, 1.0, 0.5312, 1.0, 0.5625, 1.0, 0.5625, 1.0, 0.5312, 1.0, 0.5312, 1.0, 0.5625, 1.0, 0.5625, 1.0, 0.5312, 1.0, 0.5312, 1.0, 0.5625, 1.0, 0.5625, 1.0, 0.5312, 1.0, 0.5312, 1.0, 0.5625, 1.0, 0.5625, 1.0, 0.5312, 1.0, 0.8125, 1.0, 0.8438, 1.0, 0.8438, 1.0, 0.8125, 1.0, 0.8125, 1.0, 0.8438, 1.0, 0.8437, 1.0, 0.8125, 1.0, 0.8125, 1.0, 0.8437, 1.0, 0.8438, 1.0, 0.8125, 1.0, 0.8125, 1.0, 0.8438, 1.0, 0.8438, 1.0, 0.8125, 1.0, 0.8125, 1.0, 0.8438, 1.0, 0.8438, 1.0, 0.8125, 1.0, 0.125, 1.0, 0.1562, 1.0, 0.1562, 1.0, 0.125, 1.0, 0.125, 1.0, 0.1562, 1.0, 0.1562, 1.0, 0.125, 1.0, 0.125, 1.0, 0.1562, 1.0, 0.1562, 1.0, 0.125, 1.0, 0.125, 1.0, 0.1562, 1.0, 0.1562, 1.0, 0.125, 1.0, 0.125, 1.0, 0.1562, 1.0, 0.1562, 1.0, 0.125, 1.0, 0.4062, 1.0, 0.4375, 1.0, 0.4375, 1.0, 0.4062, 1.0, 0.4062, 1.0, 0.4375, 1.0, 0.4375, 1.0, 0.4063, 1.0, 0.4063, 1.0, 0.4375, 1.0, 0.4375, 1.0, 0.4063, 1.0, 0.4063, 1.0, 0.4375, 1.0, 0.4375, 1.0, 0.4062, 1.0, 0.4062, 1.0, 0.4375, 1.0, 0.4375, 1.0, 0.4062, 1.0, 0.6875, 1.0, 0.7188, 1.0, 0.7188, 1.0, 0.6875, 1.0, 0.6875, 1.0, 0.7188, 1.0, 0.7188, 1.0, 0.6875, 1.0, 0.6875, 1.0, 0.7188, 1.0, 0.7188, 1.0, 0.6875, 1.0, 0.6875, 1.0, 0.7188, 1.0, 0.7188, 1.0, 0.6875, 1.0, 0.6875, 1.0, 0.7188, 1.0, 0.7188, 1.0, 0.6875, 1.0, 0.0, 1.0, 0.03125, 1.0, 0.03125, 1.0, 0.0, 1.0, 0.0, 1.0, 0.03125, 1.0, 0.03125, 1.0, 0.0, 1.0, 0.0, 1.0, 0.03125, 1.0, 0.03125, 1.0, 0.0, 1.0, 0.0, 1.0, 0.03125, 1.0, 0.03125, 1.0, 0.0, 1.0, 0.0, 1.0, 0.03125, 1.0, 0.03125, 1.0, 0.0, 1.0, 0.9688, 1.0, 1.0, 1.0, 1.0, 1.0, 0.9688, 1.0, 0.9688, 1.0, 1.0, 1.0, 1.0, 1.0, 0.9688, 1.0, 0.9688, 1.0, 1.0, 1.0, 1.0, 1.0, 0.9688, 1.0, 0.9688, 1.0, 1.0, 1.0, 1.0, 1.0, 0.9688, 1.0, 0.9688, 1.0, 1.0, 1.0, 1.0, 1.0, 0.9688, 1.0, 0.2812, 1.0, 0.3125, 1.0, 0.3125, 1.0, 0.2812, 1.0, 0.2812, 1.0, 0.3125, 1.0, 0.3125, 1.0, 0.2812, 1.0, 0.2812, 1.0, 0.3125, 1.0, 0.3125, 1.0, 0.2812, 1.0, 0.2812, 1.0, 0.3125, 1.0, 0.3125, 1.0, 0.2812, 1.0, 0.2812, 1.0, 0.3125, 1.0, 0.3125, 1.0, 0.2812, 1.0, 0.5625, 1.0, 0.5938, 1.0, 0.5938, 1.0, 0.5625, 1.0, 0.5625, 1.0, 0.5938, 1.0, 0.5938, 1.0, 0.5625, 1.0, 0.5625, 1.0, 0.5938, 1.0, 0.5938, 1.0, 0.5625, 1.0, 0.5625, 1.0, 0.5938, 1.0, 0.5938, 1.0, 0.5625, 1.0, 0.5625, 1.0, 0.5938, 1.0, 0.5938, 1.0, 0.5625, 1.0, 0.8438, 1.0, 0.875, 1.0, 0.875, 1.0, 0.8438, 1.0, 0.8438, 1.0, 0.875, 1.0, 0.875, 1.0, 0.8437, 1.0, 0.8437, 1.0, 0.875, 1.0, 0.875, 1.0, 0.8438, 1.0, 0.8438, 1.0, 0.875, 1.0, 0.875, 1.0, 0.8438, 1.0, 0.8438, 1.0, 0.875, 1.0, 0.875, 1.0, 0.8438, 1.0, 0.1562, 1.0, 0.1875, 1.0, 0.1875, 1.0, 0.1562, 1.0, 0.1562, 1.0, 0.1875, 1.0, 0.1875, 1.0, 0.1562, 1.0, 0.1562, 1.0, 0.1875, 1.0, 0.1875, 1.0, 0.1562, 1.0, 0.1562, 1.0, 0.1875, 1.0, 0.1875, 1.0, 0.1562, 1.0, 0.1562, 1.0, 0.1875, 1.0, 0.1875, 1.0, 0.1562, 1.0, 0.4375, 1.0, 0.4688, 1.0, 0.4688, 1.0, 0.4375, 1.0, 0.4375, 1.0, 0.4688, 1.0, 0.4687, 1.0, 0.4375, 1.0, 0.4375, 1.0, 0.4687, 1.0, 0.4688, 1.0, 0.4375, 1.0, 0.4375, 1.0, 0.4688, 1.0, 0.4688, 1.0, 0.4375, 1.0, 0.4375, 1.0, 0.4688, 1.0, 0.4688, 1.0, 0.4375, 1.0, 0.7188, 1.0, 0.75, 1.0, 0.75, 1.0, 0.7188, 1.0, 0.7188, 1.0, 0.75, 1.0, 0.75, 1.0, 0.7188, 1.0, 0.7188, 1.0, 0.75, 1.0, 0.75, 1.0, 0.7188, 1.0, 0.7188, 1.0, 0.75, 1.0, 0.75, 1.0, 0.7188, 1.0, 0.7188, 1.0, 0.75, 1.0, 0.75, 1.0, 0.7188, 1.0, 0.03125, 1.0, 0.0625, 1.0, 0.0625, 1.0, 0.03125, 1.0, 0.03125, 1.0, 0.0625, 1.0, 0.0625, 1.0, 0.03125, 1.0, 0.03125, 1.0, 0.0625, 1.0, 0.0625, 1.0, 0.03125, 1.0, 0.03125, 1.0, 0.0625, 1.0, 0.0625, 1.0, 0.03125, 1.0, 0.03125, 1.0, 0.0625, 1.0, 0.0625, 1.0, 0.03125, 1.0, 0.3125, 1.0, 0.3438, 1.0, 0.3438, 1.0, 0.3125, 1.0, 0.3125, 1.0, 0.3438, 1.0, 0.3437, 1.0, 0.3125, 1.0, 0.3125, 1.0, 0.3437, 1.0, 0.3437, 1.0, 0.3125, 1.0, 0.3125, 1.0, 0.3437, 1.0, 0.3437, 1.0, 0.3125, 1.0, 0.3125, 1.0, 0.3437, 1.0, 0.3437, 1.0, 0.3125, 1.0, 0.5938, 1.0, 0.625, 1.0, 0.625, 1.0, 0.5938, 1.0, 0.5938, 1.0, 0.625, 1.0, 0.625, 1.0, 0.5938, 1.0, 0.5938, 1.0, 0.625, 1.0, 0.625, 1.0, 0.5938, 1.0, 0.5938, 1.0, 0.625, 1.0, 0.625, 1.0, 0.5938, 1.0, 0.5938, 1.0, 0.625, 1.0, 0.625, 1.0, 0.5938, 1.0, 0.875, 1.0, 0.9062, 1.0, 0.9062, 1.0, 0.875, 1.0, 0.875, 1.0, 0.9062, 1.0, 0.9062, 1.0, 0.875, 1.0, 0.875, 1.0, 0.9062, 1.0, 0.9062, 1.0, 0.875, 1.0, 0.875, 1.0, 0.9062, 1.0, 0.9062, 1.0, 0.875, 1.0, 0.875, 1.0, 0.9062, 1.0, 0.9062, 1.0, 0.875, 1.0, 0.1875, 1.0, 0.2188, 1.0, 0.2188, 1.0, 0.1875, 1.0, 0.1875, 1.0, 0.2188, 1.0, 0.2188, 1.0, 0.1875, 1.0, 0.1875, 1.0, 0.2188, 1.0, 0.2188, 1.0, 0.1875, 1.0, 0.1875, 1.0, 0.2188, 1.0, 0.2188, 1.0, 0.1875, 1.0, 0.1875, 1.0, 0.2188, 1.0, 0.2188, 1.0, 0.1875, 1.0, 0.4688, 1.0, 0.5, 1.0, 0.5, 1.0, 0.4688, 1.0, 0.4688, 1.0, 0.5, 1.0, 0.5, 1.0, 0.4687, 1.0, 0.4687, 1.0, 0.5, 1.0, 0.5, 1.0, 0.4688, 1.0, 0.4688, 1.0, 0.5, 1.0, 0.5, 1.0, 0.4688, 1.0, 0.4688, 1.0, 0.5, 1.0, 0.5, 1.0, 0.4688, 1.0, 0.75, 1.0, 0.7812, 1.0, 0.7812, 1.0, 0.75, 1.0, 0.75, 1.0, 0.7812, 1.0, 0.7812, 1.0, 0.75, 1.0, 0.75, 1.0, 0.7812, 1.0, 0.7812, 1.0, 0.75, 1.0, 0.75, 1.0, 0.7812, 1.0, 0.7812, 1.0, 0.75, 1.0, 0.75, 1.0, 0.7812, 1.0, 0.7812, 1.0, 0.75, 1.0, 0.0625, 1.0, 0.09375, 1.0, 0.09375, 1.0, 0.0625, 1.0, 0.0625, 1.0, 0.09375, 1.0, 0.09375, 1.0, 0.0625, 1.0, 0.0625, 1.0, 0.09375, 1.0, 0.09375, 1.0, 0.0625, 1.0, 0.0625, 1.0, 0.09375, 1.0, 0.09375, 1.0, 0.0625, 1.0, 0.0625, 1.0, 0.09375, 1.0, 0.09375, 1.0, 0.0625, 1.0, 0.3438, 1.0, 0.375, 1.0, 0.375, 1.0, 0.3438, 1.0, 0.3438, 1.0, 0.375, 1.0, 0.375, 1.0, 0.3437, 1.0, 0.3437, 1.0, 0.375, 1.0, 0.375, 1.0, 0.3437, 1.0, 0.3437, 1.0, 0.375, 1.0, 0.375, 1.0, 0.3437, 1.0, 0.3437, 1.0, 0.375, 1.0, 0.375, 1.0, 0.3437, 1.0, 0.625, 1.0, 0.6562, 1.0, 0.6562, 1.0, 0.625, 1.0, 0.625, 1.0, 0.6562, 1.0, 0.6562, 1.0, 0.625, 1.0, 0.625, 1.0, 0.6562, 1.0, 0.6563, 1.0, 0.625, 1.0, 0.625, 1.0, 0.6563, 1.0, 0.6563, 1.0, 0.625, 1.0, 0.625, 1.0, 0.6563, 1.0, 0.6562, 1.0, 0.625, 1.0, 0.9062, 1.0, 0.9375, 1.0, 0.9375, 1.0, 0.9062, 1.0, 0.9062, 1.0, 0.9375, 1.0, 0.9375, 1.0, 0.9062, 1.0, 0.9062, 1.0, 0.9375, 1.0, 0.9375, 1.0, 0.9062, 1.0, 0.9062, 1.0, 0.9375, 1.0, 0.9375, 1.0, 0.9062, 1.0, 0.9062, 1.0, 0.9375, 1.0, 0.9375, 1.0, 0.9062, 1.0, 0.2188, 1.0, 0.25, 1.0, 0.25, 1.0, 0.2188, 1.0, 0.2188, 1.0, 0.25, 1.0, 0.25, 1.0, 0.2188, 1.0, 0.2188, 1.0, 0.25, 1.0, 0.25, 1.0, 0.2188, 1.0, 0.2188, 1.0, 0.25, 1.0, 0.25, 1.0, 0.2188, 1.0, 0.2188, 1.0, 0.25, 1.0, 0.25, 1.0, 0.2188, 1.0, 0.5, 1.0, 0.5312, 1.0, 0.5312, 1.0, 0.5, 1.0, 0.5, 1.0, 0.5312, 1.0, 0.5312, 1.0, 0.5, 1.0, 0.5, 1.0, 0.5312, 1.0, 0.5312, 1.0, 0.5, 1.0, 0.5, 1.0, 0.5312, 1.0, 0.5312, 1.0, 0.5, 1.0, 0.5, 1.0, 0.5312, 1.0, 0.5312, 1.0, 0.5, 1.0, 0.7812, 1.0, 0.8125, 1.0, 0.8125, 1.0, 0.7812, 1.0, 0.7812, 1.0, 0.8125, 1.0, 0.8125, 1.0, 0.7812, 1.0, 0.7812, 1.0, 0.8125, 1.0, 0.8125, 1.0, 0.7812, 1.0, 0.7812, 1.0, 0.8125, 1.0, 0.8125, 1.0, 0.7812, 1.0, 0.7812, 1.0, 0.8125, 1.0, 0.8125, 1.0, 0.7812, 1.0, 0.09375, 1.0, 0.125, 1.0, 0.125, 1.0, 0.09375, 1.0, 0.09375, 1.0, 0.125, 1.0, 0.125, 1.0, 0.09375, 1.0, 0.09375, 1.0, 0.125, 1.0, 0.125, 1.0, 0.09375, 1.0, 0.09375, 1.0, 0.125, 1.0, 0.125, 1.0, 0.09375, 1.0, 0.09375, 1.0, 0.125, 1.0, 0.125, 1.0, 0.09375, 1.0, 0.375, 1.0, 0.4062, 1.0, 0.4062, 1.0, 0.375, 1.0, 0.375, 1.0, 0.4062, 1.0, 0.4063, 1.0, 0.375, 1.0, 0.375, 1.0, 0.4063, 1.0, 0.4063, 1.0, 0.375, 1.0, 0.375, 1.0, 0.4063, 1.0, 0.4062, 1.0, 0.375, 1.0, 0.375, 1.0, 0.4062, 1.0, 0.4062, 1.0, 0.375, 1.0, 0.6562, 1.0, 0.6875, 1.0, 0.6875, 1.0, 0.6562, 1.0, 0.6562, 1.0, 0.6875, 1.0, 0.6875, 1.0, 0.6562, 1.0, 0.6562, 1.0, 0.6875, 1.0, 0.6875, 1.0, 0.6563, 1.0, 0.6563, 1.0, 0.6875, 1.0, 0.6875, 1.0, 0.6563, 1.0, 0.6563, 1.0, 0.6875, 1.0, 0.6875, 1.0, 0.6562, 1.0, 0.9375, 1.0, 0.9688, 1.0, 0.9688, 1.0, 0.9375, 1.0, 0.9375, 1.0, 0.9688, 1.0, 0.9688, 1.0, 0.9375, 1.0, 0.9375, 1.0, 0.9688, 1.0, 0.9688, 1.0, 0.9375, 1.0, 0.9375, 1.0, 0.9688, 1.0, 0.9688, 1.0, 0.9375, 1.0, 0.9375, 1.0, 0.9688, 1.0, 0.9688, 1.0, 0.9375, 1.0])
me_cylinder_001.materials.append(mat_material_001)
me_cylinder_001.update()

# ---- objects
ob_light = bpy.data.objects.new('Light', light_light)
ob_camera = bpy.data.objects.new('Camera', cam_camera)
ob_cylinder = bpy.data.objects.new('Cylinder', me_cylinder)
ob_cylinder_001 = bpy.data.objects.new('Cylinder.001', me_cylinder_001)

# ---- transforms, parenting, visibility, modifiers, constraints
ob_light.location = (4.076, 1.005, 5.904)
ob_light.rotation_euler = (-1.571, 0.0, 1.571)
ob_light.lock_rotations_4d = False
ob_light.empty_display_type = 'ARROWS'
ob_light.color = (0.0, 0.0, 0.0, 0.0)
ob_light.lineart.crease_threshold = 0.0
ob_camera.location = (-26.62, 0.1676, 2.512)
ob_camera.rotation_euler = (1.571, -0.0, -1.571)
ob_camera.lock_rotations_4d = False
ob_camera.empty_display_type = 'ARROWS'
ob_camera.color = (0.0, 0.0, 0.0, 0.0)
ob_camera.display_type = 'WIRE'
ob_camera.lineart.crease_threshold = 0.0
ob_cylinder.location = (0.0, 0.0, 0.0)
ob_cylinder.scale = (0.1902, 0.1902, 0.8368)
_m = ob_cylinder.modifiers.new('Mirror', 'MIRROR')
_m.use_axis = (False, True, False)
ob_cylinder_001.location = (0.0, 0.0, 1.042)
ob_cylinder_001.scale = (0.1266, 0.1536, 0.1536)

# ---- collection membership
col_collection.objects.link(ob_light)
col_collection.objects.link(ob_camera)
col_collection.objects.link(ob_cylinder)
col_collection.objects.link(ob_cylinder_001)

# ---- scene / render settings (as saved in the file)
scene.camera = ob_camera
scene.frame_start = 1; scene.frame_end = 250; scene.frame_set(1)
scene.render.engine = 'BLENDER_EEVEE_NEXT'
scene.render.resolution_x = 64
scene.render.resolution_y = 64
scene.render.filter_size = 0.0
scene.render.film_transparent = True
scene.cycles.sampling_pattern = 'TABULATED_SOBOL'
scene.cycles.use_light_tree = False
scene.view_settings.view_transform = 'Filmic'
bpy.context.view_layer.update()
